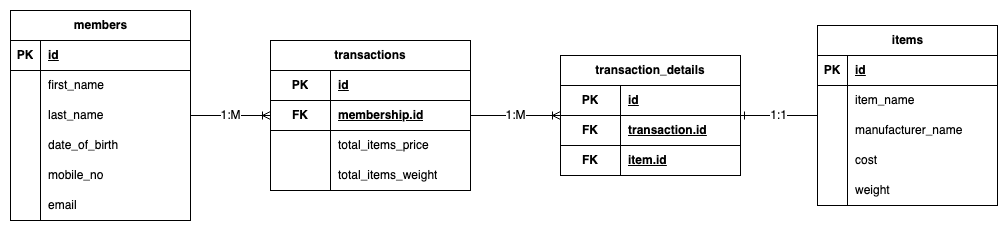

The diagram above was exported from draw.io. Its source (the exported page's mxGraphModel, read from the mxfile embedded in the PNG):
<mxGraphModel dx="1015" dy="1006" grid="1" gridSize="10" guides="1" tooltips="1" connect="1" arrows="1" fold="1" page="1" pageScale="1" pageWidth="827" pageHeight="1169" math="0" shadow="0">
  <root>
    <mxCell id="0" />
    <mxCell id="1" parent="0" />
    <mxCell id="L8lL10oYNOf1TskMzfzf-1" value="items" style="shape=table;startSize=30;container=1;collapsible=1;childLayout=tableLayout;fixedRows=1;rowLines=0;fontStyle=1;align=center;resizeLast=1;html=1;" vertex="1" parent="1">
      <mxGeometry x="827" y="100" width="180" height="180" as="geometry">
        <mxRectangle x="180" y="180" width="70" height="30" as="alternateBounds" />
      </mxGeometry>
    </mxCell>
    <mxCell id="L8lL10oYNOf1TskMzfzf-2" value="" style="shape=tableRow;horizontal=0;startSize=0;swimlaneHead=0;swimlaneBody=0;fillColor=none;collapsible=0;dropTarget=0;points=[[0,0.5],[1,0.5]];portConstraint=eastwest;top=0;left=0;right=0;bottom=1;" vertex="1" parent="L8lL10oYNOf1TskMzfzf-1">
      <mxGeometry y="30" width="180" height="30" as="geometry" />
    </mxCell>
    <mxCell id="L8lL10oYNOf1TskMzfzf-3" value="PK" style="shape=partialRectangle;connectable=0;fillColor=none;top=0;left=0;bottom=0;right=0;fontStyle=1;overflow=hidden;whiteSpace=wrap;html=1;" vertex="1" parent="L8lL10oYNOf1TskMzfzf-2">
      <mxGeometry width="30" height="30" as="geometry">
        <mxRectangle width="30" height="30" as="alternateBounds" />
      </mxGeometry>
    </mxCell>
    <mxCell id="L8lL10oYNOf1TskMzfzf-4" value="id" style="shape=partialRectangle;connectable=0;fillColor=none;top=0;left=0;bottom=0;right=0;align=left;spacingLeft=6;fontStyle=5;overflow=hidden;whiteSpace=wrap;html=1;" vertex="1" parent="L8lL10oYNOf1TskMzfzf-2">
      <mxGeometry x="30" width="150" height="30" as="geometry">
        <mxRectangle width="150" height="30" as="alternateBounds" />
      </mxGeometry>
    </mxCell>
    <mxCell id="L8lL10oYNOf1TskMzfzf-5" value="" style="shape=tableRow;horizontal=0;startSize=0;swimlaneHead=0;swimlaneBody=0;fillColor=none;collapsible=0;dropTarget=0;points=[[0,0.5],[1,0.5]];portConstraint=eastwest;top=0;left=0;right=0;bottom=0;" vertex="1" parent="L8lL10oYNOf1TskMzfzf-1">
      <mxGeometry y="60" width="180" height="30" as="geometry" />
    </mxCell>
    <mxCell id="L8lL10oYNOf1TskMzfzf-6" value="" style="shape=partialRectangle;connectable=0;fillColor=none;top=0;left=0;bottom=0;right=0;editable=1;overflow=hidden;whiteSpace=wrap;html=1;" vertex="1" parent="L8lL10oYNOf1TskMzfzf-5">
      <mxGeometry width="30" height="30" as="geometry">
        <mxRectangle width="30" height="30" as="alternateBounds" />
      </mxGeometry>
    </mxCell>
    <mxCell id="L8lL10oYNOf1TskMzfzf-7" value="item_name" style="shape=partialRectangle;connectable=0;fillColor=none;top=0;left=0;bottom=0;right=0;align=left;spacingLeft=6;overflow=hidden;whiteSpace=wrap;html=1;" vertex="1" parent="L8lL10oYNOf1TskMzfzf-5">
      <mxGeometry x="30" width="150" height="30" as="geometry">
        <mxRectangle width="150" height="30" as="alternateBounds" />
      </mxGeometry>
    </mxCell>
    <mxCell id="L8lL10oYNOf1TskMzfzf-8" value="" style="shape=tableRow;horizontal=0;startSize=0;swimlaneHead=0;swimlaneBody=0;fillColor=none;collapsible=0;dropTarget=0;points=[[0,0.5],[1,0.5]];portConstraint=eastwest;top=0;left=0;right=0;bottom=0;" vertex="1" parent="L8lL10oYNOf1TskMzfzf-1">
      <mxGeometry y="90" width="180" height="30" as="geometry" />
    </mxCell>
    <mxCell id="L8lL10oYNOf1TskMzfzf-9" value="" style="shape=partialRectangle;connectable=0;fillColor=none;top=0;left=0;bottom=0;right=0;editable=1;overflow=hidden;whiteSpace=wrap;html=1;" vertex="1" parent="L8lL10oYNOf1TskMzfzf-8">
      <mxGeometry width="30" height="30" as="geometry">
        <mxRectangle width="30" height="30" as="alternateBounds" />
      </mxGeometry>
    </mxCell>
    <mxCell id="L8lL10oYNOf1TskMzfzf-10" value="manufacturer_name" style="shape=partialRectangle;connectable=0;fillColor=none;top=0;left=0;bottom=0;right=0;align=left;spacingLeft=6;overflow=hidden;whiteSpace=wrap;html=1;" vertex="1" parent="L8lL10oYNOf1TskMzfzf-8">
      <mxGeometry x="30" width="150" height="30" as="geometry">
        <mxRectangle width="150" height="30" as="alternateBounds" />
      </mxGeometry>
    </mxCell>
    <mxCell id="L8lL10oYNOf1TskMzfzf-11" value="" style="shape=tableRow;horizontal=0;startSize=0;swimlaneHead=0;swimlaneBody=0;fillColor=none;collapsible=0;dropTarget=0;points=[[0,0.5],[1,0.5]];portConstraint=eastwest;top=0;left=0;right=0;bottom=0;" vertex="1" parent="L8lL10oYNOf1TskMzfzf-1">
      <mxGeometry y="120" width="180" height="30" as="geometry" />
    </mxCell>
    <mxCell id="L8lL10oYNOf1TskMzfzf-12" value="" style="shape=partialRectangle;connectable=0;fillColor=none;top=0;left=0;bottom=0;right=0;editable=1;overflow=hidden;whiteSpace=wrap;html=1;" vertex="1" parent="L8lL10oYNOf1TskMzfzf-11">
      <mxGeometry width="30" height="30" as="geometry">
        <mxRectangle width="30" height="30" as="alternateBounds" />
      </mxGeometry>
    </mxCell>
    <mxCell id="L8lL10oYNOf1TskMzfzf-13" value="cost" style="shape=partialRectangle;connectable=0;fillColor=none;top=0;left=0;bottom=0;right=0;align=left;spacingLeft=6;overflow=hidden;whiteSpace=wrap;html=1;" vertex="1" parent="L8lL10oYNOf1TskMzfzf-11">
      <mxGeometry x="30" width="150" height="30" as="geometry">
        <mxRectangle width="150" height="30" as="alternateBounds" />
      </mxGeometry>
    </mxCell>
    <mxCell id="L8lL10oYNOf1TskMzfzf-81" style="shape=tableRow;horizontal=0;startSize=0;swimlaneHead=0;swimlaneBody=0;fillColor=none;collapsible=0;dropTarget=0;points=[[0,0.5],[1,0.5]];portConstraint=eastwest;top=0;left=0;right=0;bottom=0;" vertex="1" parent="L8lL10oYNOf1TskMzfzf-1">
      <mxGeometry y="150" width="180" height="30" as="geometry" />
    </mxCell>
    <mxCell id="L8lL10oYNOf1TskMzfzf-82" style="shape=partialRectangle;connectable=0;fillColor=none;top=0;left=0;bottom=0;right=0;editable=1;overflow=hidden;whiteSpace=wrap;html=1;" vertex="1" parent="L8lL10oYNOf1TskMzfzf-81">
      <mxGeometry width="30" height="30" as="geometry">
        <mxRectangle width="30" height="30" as="alternateBounds" />
      </mxGeometry>
    </mxCell>
    <mxCell id="L8lL10oYNOf1TskMzfzf-83" value="weight" style="shape=partialRectangle;connectable=0;fillColor=none;top=0;left=0;bottom=0;right=0;align=left;spacingLeft=6;overflow=hidden;whiteSpace=wrap;html=1;" vertex="1" parent="L8lL10oYNOf1TskMzfzf-81">
      <mxGeometry x="30" width="150" height="30" as="geometry">
        <mxRectangle width="150" height="30" as="alternateBounds" />
      </mxGeometry>
    </mxCell>
    <mxCell id="L8lL10oYNOf1TskMzfzf-33" value="transactions" style="shape=table;startSize=30;container=1;collapsible=1;childLayout=tableLayout;fixedRows=1;rowLines=0;fontStyle=1;align=center;resizeLast=1;html=1;whiteSpace=wrap;" vertex="1" parent="1">
      <mxGeometry x="280" y="115" width="200" height="150" as="geometry" />
    </mxCell>
    <mxCell id="L8lL10oYNOf1TskMzfzf-37" value="" style="shape=tableRow;horizontal=0;startSize=0;swimlaneHead=0;swimlaneBody=0;fillColor=none;collapsible=0;dropTarget=0;points=[[0,0.5],[1,0.5]];portConstraint=eastwest;top=0;left=0;right=0;bottom=1;html=1;" vertex="1" parent="L8lL10oYNOf1TskMzfzf-33">
      <mxGeometry y="30" width="200" height="30" as="geometry" />
    </mxCell>
    <mxCell id="L8lL10oYNOf1TskMzfzf-38" value="PK" style="shape=partialRectangle;connectable=0;fillColor=none;top=0;left=0;bottom=0;right=0;fontStyle=1;overflow=hidden;html=1;whiteSpace=wrap;" vertex="1" parent="L8lL10oYNOf1TskMzfzf-37">
      <mxGeometry width="60" height="30" as="geometry">
        <mxRectangle width="60" height="30" as="alternateBounds" />
      </mxGeometry>
    </mxCell>
    <mxCell id="L8lL10oYNOf1TskMzfzf-39" value="id" style="shape=partialRectangle;connectable=0;fillColor=none;top=0;left=0;bottom=0;right=0;align=left;spacingLeft=6;fontStyle=5;overflow=hidden;html=1;whiteSpace=wrap;" vertex="1" parent="L8lL10oYNOf1TskMzfzf-37">
      <mxGeometry x="60" width="140" height="30" as="geometry">
        <mxRectangle width="140" height="30" as="alternateBounds" />
      </mxGeometry>
    </mxCell>
    <mxCell id="L8lL10oYNOf1TskMzfzf-106" style="shape=tableRow;horizontal=0;startSize=0;swimlaneHead=0;swimlaneBody=0;fillColor=none;collapsible=0;dropTarget=0;points=[[0,0.5],[1,0.5]];portConstraint=eastwest;top=0;left=0;right=0;bottom=1;html=1;" vertex="1" parent="L8lL10oYNOf1TskMzfzf-33">
      <mxGeometry y="60" width="200" height="30" as="geometry" />
    </mxCell>
    <mxCell id="L8lL10oYNOf1TskMzfzf-107" value="FK" style="shape=partialRectangle;connectable=0;fillColor=none;top=0;left=0;bottom=0;right=0;fontStyle=1;overflow=hidden;html=1;whiteSpace=wrap;" vertex="1" parent="L8lL10oYNOf1TskMzfzf-106">
      <mxGeometry width="60" height="30" as="geometry">
        <mxRectangle width="60" height="30" as="alternateBounds" />
      </mxGeometry>
    </mxCell>
    <mxCell id="L8lL10oYNOf1TskMzfzf-108" value="membership.id" style="shape=partialRectangle;connectable=0;fillColor=none;top=0;left=0;bottom=0;right=0;align=left;spacingLeft=6;fontStyle=5;overflow=hidden;html=1;whiteSpace=wrap;" vertex="1" parent="L8lL10oYNOf1TskMzfzf-106">
      <mxGeometry x="60" width="140" height="30" as="geometry">
        <mxRectangle width="140" height="30" as="alternateBounds" />
      </mxGeometry>
    </mxCell>
    <mxCell id="L8lL10oYNOf1TskMzfzf-84" style="shape=tableRow;horizontal=0;startSize=0;swimlaneHead=0;swimlaneBody=0;fillColor=none;collapsible=0;dropTarget=0;points=[[0,0.5],[1,0.5]];portConstraint=eastwest;top=0;left=0;right=0;bottom=0;html=1;" vertex="1" parent="L8lL10oYNOf1TskMzfzf-33">
      <mxGeometry y="90" width="200" height="30" as="geometry" />
    </mxCell>
    <mxCell id="L8lL10oYNOf1TskMzfzf-85" style="shape=partialRectangle;connectable=0;fillColor=none;top=0;left=0;bottom=0;right=0;editable=1;overflow=hidden;html=1;whiteSpace=wrap;" vertex="1" parent="L8lL10oYNOf1TskMzfzf-84">
      <mxGeometry width="60" height="30" as="geometry">
        <mxRectangle width="60" height="30" as="alternateBounds" />
      </mxGeometry>
    </mxCell>
    <mxCell id="L8lL10oYNOf1TskMzfzf-86" value="total_items_price" style="shape=partialRectangle;connectable=0;fillColor=none;top=0;left=0;bottom=0;right=0;align=left;spacingLeft=6;overflow=hidden;html=1;whiteSpace=wrap;" vertex="1" parent="L8lL10oYNOf1TskMzfzf-84">
      <mxGeometry x="60" width="140" height="30" as="geometry">
        <mxRectangle width="140" height="30" as="alternateBounds" />
      </mxGeometry>
    </mxCell>
    <mxCell id="L8lL10oYNOf1TskMzfzf-87" style="shape=tableRow;horizontal=0;startSize=0;swimlaneHead=0;swimlaneBody=0;fillColor=none;collapsible=0;dropTarget=0;points=[[0,0.5],[1,0.5]];portConstraint=eastwest;top=0;left=0;right=0;bottom=0;html=1;" vertex="1" parent="L8lL10oYNOf1TskMzfzf-33">
      <mxGeometry y="120" width="200" height="30" as="geometry" />
    </mxCell>
    <mxCell id="L8lL10oYNOf1TskMzfzf-88" style="shape=partialRectangle;connectable=0;fillColor=none;top=0;left=0;bottom=0;right=0;editable=1;overflow=hidden;html=1;whiteSpace=wrap;" vertex="1" parent="L8lL10oYNOf1TskMzfzf-87">
      <mxGeometry width="60" height="30" as="geometry">
        <mxRectangle width="60" height="30" as="alternateBounds" />
      </mxGeometry>
    </mxCell>
    <mxCell id="L8lL10oYNOf1TskMzfzf-89" value="total_items_weight" style="shape=partialRectangle;connectable=0;fillColor=none;top=0;left=0;bottom=0;right=0;align=left;spacingLeft=6;overflow=hidden;html=1;whiteSpace=wrap;" vertex="1" parent="L8lL10oYNOf1TskMzfzf-87">
      <mxGeometry x="60" width="140" height="30" as="geometry">
        <mxRectangle width="140" height="30" as="alternateBounds" />
      </mxGeometry>
    </mxCell>
    <mxCell id="L8lL10oYNOf1TskMzfzf-90" value="members" style="shape=table;startSize=30;container=1;collapsible=1;childLayout=tableLayout;fixedRows=1;rowLines=0;fontStyle=1;align=center;resizeLast=1;html=1;" vertex="1" parent="1">
      <mxGeometry x="20" y="85" width="180" height="210" as="geometry">
        <mxRectangle x="180" y="180" width="70" height="30" as="alternateBounds" />
      </mxGeometry>
    </mxCell>
    <mxCell id="L8lL10oYNOf1TskMzfzf-91" value="" style="shape=tableRow;horizontal=0;startSize=0;swimlaneHead=0;swimlaneBody=0;fillColor=none;collapsible=0;dropTarget=0;points=[[0,0.5],[1,0.5]];portConstraint=eastwest;top=0;left=0;right=0;bottom=1;" vertex="1" parent="L8lL10oYNOf1TskMzfzf-90">
      <mxGeometry y="30" width="180" height="30" as="geometry" />
    </mxCell>
    <mxCell id="L8lL10oYNOf1TskMzfzf-92" value="PK" style="shape=partialRectangle;connectable=0;fillColor=none;top=0;left=0;bottom=0;right=0;fontStyle=1;overflow=hidden;whiteSpace=wrap;html=1;" vertex="1" parent="L8lL10oYNOf1TskMzfzf-91">
      <mxGeometry width="30" height="30" as="geometry">
        <mxRectangle width="30" height="30" as="alternateBounds" />
      </mxGeometry>
    </mxCell>
    <mxCell id="L8lL10oYNOf1TskMzfzf-93" value="id" style="shape=partialRectangle;connectable=0;fillColor=none;top=0;left=0;bottom=0;right=0;align=left;spacingLeft=6;fontStyle=5;overflow=hidden;whiteSpace=wrap;html=1;" vertex="1" parent="L8lL10oYNOf1TskMzfzf-91">
      <mxGeometry x="30" width="150" height="30" as="geometry">
        <mxRectangle width="150" height="30" as="alternateBounds" />
      </mxGeometry>
    </mxCell>
    <mxCell id="L8lL10oYNOf1TskMzfzf-94" value="" style="shape=tableRow;horizontal=0;startSize=0;swimlaneHead=0;swimlaneBody=0;fillColor=none;collapsible=0;dropTarget=0;points=[[0,0.5],[1,0.5]];portConstraint=eastwest;top=0;left=0;right=0;bottom=0;" vertex="1" parent="L8lL10oYNOf1TskMzfzf-90">
      <mxGeometry y="60" width="180" height="30" as="geometry" />
    </mxCell>
    <mxCell id="L8lL10oYNOf1TskMzfzf-95" value="" style="shape=partialRectangle;connectable=0;fillColor=none;top=0;left=0;bottom=0;right=0;editable=1;overflow=hidden;whiteSpace=wrap;html=1;" vertex="1" parent="L8lL10oYNOf1TskMzfzf-94">
      <mxGeometry width="30" height="30" as="geometry">
        <mxRectangle width="30" height="30" as="alternateBounds" />
      </mxGeometry>
    </mxCell>
    <mxCell id="L8lL10oYNOf1TskMzfzf-96" value="first_name" style="shape=partialRectangle;connectable=0;fillColor=none;top=0;left=0;bottom=0;right=0;align=left;spacingLeft=6;overflow=hidden;whiteSpace=wrap;html=1;" vertex="1" parent="L8lL10oYNOf1TskMzfzf-94">
      <mxGeometry x="30" width="150" height="30" as="geometry">
        <mxRectangle width="150" height="30" as="alternateBounds" />
      </mxGeometry>
    </mxCell>
    <mxCell id="L8lL10oYNOf1TskMzfzf-109" style="shape=tableRow;horizontal=0;startSize=0;swimlaneHead=0;swimlaneBody=0;fillColor=none;collapsible=0;dropTarget=0;points=[[0,0.5],[1,0.5]];portConstraint=eastwest;top=0;left=0;right=0;bottom=0;" vertex="1" parent="L8lL10oYNOf1TskMzfzf-90">
      <mxGeometry y="90" width="180" height="30" as="geometry" />
    </mxCell>
    <mxCell id="L8lL10oYNOf1TskMzfzf-110" style="shape=partialRectangle;connectable=0;fillColor=none;top=0;left=0;bottom=0;right=0;editable=1;overflow=hidden;whiteSpace=wrap;html=1;" vertex="1" parent="L8lL10oYNOf1TskMzfzf-109">
      <mxGeometry width="30" height="30" as="geometry">
        <mxRectangle width="30" height="30" as="alternateBounds" />
      </mxGeometry>
    </mxCell>
    <mxCell id="L8lL10oYNOf1TskMzfzf-111" value="last_name" style="shape=partialRectangle;connectable=0;fillColor=none;top=0;left=0;bottom=0;right=0;align=left;spacingLeft=6;overflow=hidden;whiteSpace=wrap;html=1;" vertex="1" parent="L8lL10oYNOf1TskMzfzf-109">
      <mxGeometry x="30" width="150" height="30" as="geometry">
        <mxRectangle width="150" height="30" as="alternateBounds" />
      </mxGeometry>
    </mxCell>
    <mxCell id="L8lL10oYNOf1TskMzfzf-97" value="" style="shape=tableRow;horizontal=0;startSize=0;swimlaneHead=0;swimlaneBody=0;fillColor=none;collapsible=0;dropTarget=0;points=[[0,0.5],[1,0.5]];portConstraint=eastwest;top=0;left=0;right=0;bottom=0;" vertex="1" parent="L8lL10oYNOf1TskMzfzf-90">
      <mxGeometry y="120" width="180" height="30" as="geometry" />
    </mxCell>
    <mxCell id="L8lL10oYNOf1TskMzfzf-98" value="" style="shape=partialRectangle;connectable=0;fillColor=none;top=0;left=0;bottom=0;right=0;editable=1;overflow=hidden;whiteSpace=wrap;html=1;" vertex="1" parent="L8lL10oYNOf1TskMzfzf-97">
      <mxGeometry width="30" height="30" as="geometry">
        <mxRectangle width="30" height="30" as="alternateBounds" />
      </mxGeometry>
    </mxCell>
    <mxCell id="L8lL10oYNOf1TskMzfzf-99" value="date_of_birth" style="shape=partialRectangle;connectable=0;fillColor=none;top=0;left=0;bottom=0;right=0;align=left;spacingLeft=6;overflow=hidden;whiteSpace=wrap;html=1;" vertex="1" parent="L8lL10oYNOf1TskMzfzf-97">
      <mxGeometry x="30" width="150" height="30" as="geometry">
        <mxRectangle width="150" height="30" as="alternateBounds" />
      </mxGeometry>
    </mxCell>
    <mxCell id="L8lL10oYNOf1TskMzfzf-100" value="" style="shape=tableRow;horizontal=0;startSize=0;swimlaneHead=0;swimlaneBody=0;fillColor=none;collapsible=0;dropTarget=0;points=[[0,0.5],[1,0.5]];portConstraint=eastwest;top=0;left=0;right=0;bottom=0;" vertex="1" parent="L8lL10oYNOf1TskMzfzf-90">
      <mxGeometry y="150" width="180" height="30" as="geometry" />
    </mxCell>
    <mxCell id="L8lL10oYNOf1TskMzfzf-101" value="" style="shape=partialRectangle;connectable=0;fillColor=none;top=0;left=0;bottom=0;right=0;editable=1;overflow=hidden;whiteSpace=wrap;html=1;" vertex="1" parent="L8lL10oYNOf1TskMzfzf-100">
      <mxGeometry width="30" height="30" as="geometry">
        <mxRectangle width="30" height="30" as="alternateBounds" />
      </mxGeometry>
    </mxCell>
    <mxCell id="L8lL10oYNOf1TskMzfzf-102" value="mobile_no" style="shape=partialRectangle;connectable=0;fillColor=none;top=0;left=0;bottom=0;right=0;align=left;spacingLeft=6;overflow=hidden;whiteSpace=wrap;html=1;" vertex="1" parent="L8lL10oYNOf1TskMzfzf-100">
      <mxGeometry x="30" width="150" height="30" as="geometry">
        <mxRectangle width="150" height="30" as="alternateBounds" />
      </mxGeometry>
    </mxCell>
    <mxCell id="1SJh2_sgBktEz-tWp-RS-1" style="shape=tableRow;horizontal=0;startSize=0;swimlaneHead=0;swimlaneBody=0;fillColor=none;collapsible=0;dropTarget=0;points=[[0,0.5],[1,0.5]];portConstraint=eastwest;top=0;left=0;right=0;bottom=0;" vertex="1" parent="L8lL10oYNOf1TskMzfzf-90">
      <mxGeometry y="180" width="180" height="30" as="geometry" />
    </mxCell>
    <mxCell id="1SJh2_sgBktEz-tWp-RS-2" style="shape=partialRectangle;connectable=0;fillColor=none;top=0;left=0;bottom=0;right=0;editable=1;overflow=hidden;whiteSpace=wrap;html=1;" vertex="1" parent="1SJh2_sgBktEz-tWp-RS-1">
      <mxGeometry width="30" height="30" as="geometry">
        <mxRectangle width="30" height="30" as="alternateBounds" />
      </mxGeometry>
    </mxCell>
    <mxCell id="1SJh2_sgBktEz-tWp-RS-3" value="email" style="shape=partialRectangle;connectable=0;fillColor=none;top=0;left=0;bottom=0;right=0;align=left;spacingLeft=6;overflow=hidden;whiteSpace=wrap;html=1;" vertex="1" parent="1SJh2_sgBktEz-tWp-RS-1">
      <mxGeometry x="30" width="150" height="30" as="geometry">
        <mxRectangle width="150" height="30" as="alternateBounds" />
      </mxGeometry>
    </mxCell>
    <mxCell id="L8lL10oYNOf1TskMzfzf-117" value="1:M" style="edgeStyle=entityRelationEdgeStyle;fontSize=12;html=1;endArrow=ERoneToMany;rounded=0;" edge="1" parent="1" source="L8lL10oYNOf1TskMzfzf-90" target="L8lL10oYNOf1TskMzfzf-33">
      <mxGeometry width="100" height="100" relative="1" as="geometry">
        <mxPoint x="290" y="650" as="sourcePoint" />
        <mxPoint x="390" y="550" as="targetPoint" />
      </mxGeometry>
    </mxCell>
    <mxCell id="L8lL10oYNOf1TskMzfzf-128" value="transaction_details" style="shape=table;startSize=30;container=1;collapsible=1;childLayout=tableLayout;fixedRows=1;rowLines=0;fontStyle=1;align=center;resizeLast=1;html=1;whiteSpace=wrap;" vertex="1" parent="1">
      <mxGeometry x="570" y="130" width="180" height="120" as="geometry" />
    </mxCell>
    <mxCell id="L8lL10oYNOf1TskMzfzf-129" value="" style="shape=tableRow;horizontal=0;startSize=0;swimlaneHead=0;swimlaneBody=0;fillColor=none;collapsible=0;dropTarget=0;points=[[0,0.5],[1,0.5]];portConstraint=eastwest;top=0;left=0;right=0;bottom=1;html=1;" vertex="1" parent="L8lL10oYNOf1TskMzfzf-128">
      <mxGeometry y="30" width="180" height="30" as="geometry" />
    </mxCell>
    <mxCell id="L8lL10oYNOf1TskMzfzf-130" value="PK" style="shape=partialRectangle;connectable=0;fillColor=none;top=0;left=0;bottom=0;right=0;fontStyle=1;overflow=hidden;html=1;whiteSpace=wrap;" vertex="1" parent="L8lL10oYNOf1TskMzfzf-129">
      <mxGeometry width="60" height="30" as="geometry">
        <mxRectangle width="60" height="30" as="alternateBounds" />
      </mxGeometry>
    </mxCell>
    <mxCell id="L8lL10oYNOf1TskMzfzf-131" value="id" style="shape=partialRectangle;connectable=0;fillColor=none;top=0;left=0;bottom=0;right=0;align=left;spacingLeft=6;fontStyle=5;overflow=hidden;html=1;whiteSpace=wrap;" vertex="1" parent="L8lL10oYNOf1TskMzfzf-129">
      <mxGeometry x="60" width="120" height="30" as="geometry">
        <mxRectangle width="120" height="30" as="alternateBounds" />
      </mxGeometry>
    </mxCell>
    <mxCell id="L8lL10oYNOf1TskMzfzf-132" style="shape=tableRow;horizontal=0;startSize=0;swimlaneHead=0;swimlaneBody=0;fillColor=none;collapsible=0;dropTarget=0;points=[[0,0.5],[1,0.5]];portConstraint=eastwest;top=0;left=0;right=0;bottom=1;html=1;" vertex="1" parent="L8lL10oYNOf1TskMzfzf-128">
      <mxGeometry y="60" width="180" height="30" as="geometry" />
    </mxCell>
    <mxCell id="L8lL10oYNOf1TskMzfzf-133" value="FK" style="shape=partialRectangle;connectable=0;fillColor=none;top=0;left=0;bottom=0;right=0;fontStyle=1;overflow=hidden;html=1;whiteSpace=wrap;" vertex="1" parent="L8lL10oYNOf1TskMzfzf-132">
      <mxGeometry width="60" height="30" as="geometry">
        <mxRectangle width="60" height="30" as="alternateBounds" />
      </mxGeometry>
    </mxCell>
    <mxCell id="L8lL10oYNOf1TskMzfzf-134" value="transaction.id" style="shape=partialRectangle;connectable=0;fillColor=none;top=0;left=0;bottom=0;right=0;align=left;spacingLeft=6;fontStyle=5;overflow=hidden;html=1;whiteSpace=wrap;" vertex="1" parent="L8lL10oYNOf1TskMzfzf-132">
      <mxGeometry x="60" width="120" height="30" as="geometry">
        <mxRectangle width="120" height="30" as="alternateBounds" />
      </mxGeometry>
    </mxCell>
    <mxCell id="L8lL10oYNOf1TskMzfzf-135" style="shape=tableRow;horizontal=0;startSize=0;swimlaneHead=0;swimlaneBody=0;fillColor=none;collapsible=0;dropTarget=0;points=[[0,0.5],[1,0.5]];portConstraint=eastwest;top=0;left=0;right=0;bottom=1;html=1;" vertex="1" parent="L8lL10oYNOf1TskMzfzf-128">
      <mxGeometry y="90" width="180" height="30" as="geometry" />
    </mxCell>
    <mxCell id="L8lL10oYNOf1TskMzfzf-136" value="FK" style="shape=partialRectangle;connectable=0;fillColor=none;top=0;left=0;bottom=0;right=0;fontStyle=1;overflow=hidden;html=1;whiteSpace=wrap;" vertex="1" parent="L8lL10oYNOf1TskMzfzf-135">
      <mxGeometry width="60" height="30" as="geometry">
        <mxRectangle width="60" height="30" as="alternateBounds" />
      </mxGeometry>
    </mxCell>
    <mxCell id="L8lL10oYNOf1TskMzfzf-137" value="item.id" style="shape=partialRectangle;connectable=0;fillColor=none;top=0;left=0;bottom=0;right=0;align=left;spacingLeft=6;fontStyle=5;overflow=hidden;html=1;whiteSpace=wrap;" vertex="1" parent="L8lL10oYNOf1TskMzfzf-135">
      <mxGeometry x="60" width="120" height="30" as="geometry">
        <mxRectangle width="120" height="30" as="alternateBounds" />
      </mxGeometry>
    </mxCell>
    <mxCell id="L8lL10oYNOf1TskMzfzf-147" value="1:M" style="edgeStyle=entityRelationEdgeStyle;fontSize=12;html=1;endArrow=ERoneToMany;rounded=0;" edge="1" parent="1" source="L8lL10oYNOf1TskMzfzf-33" target="L8lL10oYNOf1TskMzfzf-128">
      <mxGeometry width="100" height="100" relative="1" as="geometry">
        <mxPoint x="570" y="390" as="sourcePoint" />
        <mxPoint x="640" y="630" as="targetPoint" />
      </mxGeometry>
    </mxCell>
    <mxCell id="L8lL10oYNOf1TskMzfzf-148" value="1:1" style="edgeStyle=entityRelationEdgeStyle;fontSize=12;html=1;endArrow=ERone;endFill=1;rounded=0;" edge="1" parent="1" source="L8lL10oYNOf1TskMzfzf-1" target="L8lL10oYNOf1TskMzfzf-128">
      <mxGeometry width="100" height="100" relative="1" as="geometry">
        <mxPoint x="590" y="550" as="sourcePoint" />
        <mxPoint x="690" y="450" as="targetPoint" />
      </mxGeometry>
    </mxCell>
  </root>
</mxGraphModel>